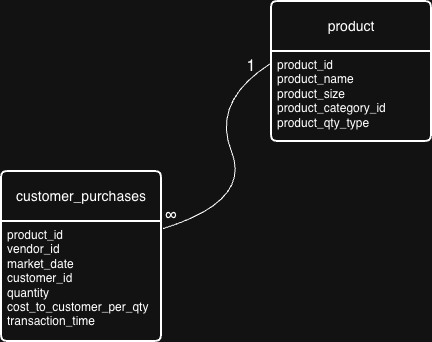

The diagram above was exported from draw.io. Its source (the exported page's mxGraphModel, read from the mxfile embedded in the PNG):
<mxGraphModel dx="646" dy="625" grid="1" gridSize="10" guides="1" tooltips="1" connect="1" arrows="1" fold="1" page="1" pageScale="1" pageWidth="850" pageHeight="1100" math="0" shadow="0">
  <root>
    <mxCell id="0" />
    <mxCell id="1" parent="0" />
    <mxCell id="-QR2I7vHitEWKdVO1C8f-35" value="product" style="swimlane;childLayout=stackLayout;horizontal=1;startSize=50;horizontalStack=0;rounded=1;fontSize=14;fontStyle=0;strokeWidth=2;resizeParent=0;resizeLast=1;shadow=0;dashed=0;align=center;arcSize=4;whiteSpace=wrap;html=1;" vertex="1" parent="1">
      <mxGeometry x="420" y="70" width="160" height="140" as="geometry" />
    </mxCell>
    <mxCell id="-QR2I7vHitEWKdVO1C8f-36" value="product_id&lt;div&gt;product_name&lt;/div&gt;&lt;div&gt;product_size&lt;/div&gt;&lt;div&gt;product_category_id&lt;/div&gt;&lt;div&gt;product_qty_type&lt;/div&gt;" style="align=left;strokeColor=none;fillColor=none;spacingLeft=4;spacingRight=4;fontSize=12;verticalAlign=top;resizable=0;rotatable=0;part=1;html=1;whiteSpace=wrap;" vertex="1" parent="-QR2I7vHitEWKdVO1C8f-35">
      <mxGeometry y="50" width="160" height="90" as="geometry" />
    </mxCell>
    <mxCell id="-QR2I7vHitEWKdVO1C8f-38" value="customer_purchases" style="swimlane;childLayout=stackLayout;horizontal=1;startSize=50;horizontalStack=0;rounded=1;fontSize=14;fontStyle=0;strokeWidth=2;resizeParent=0;resizeLast=1;shadow=0;dashed=0;align=center;arcSize=4;whiteSpace=wrap;html=1;" vertex="1" parent="1">
      <mxGeometry x="150" y="240" width="160" height="170" as="geometry" />
    </mxCell>
    <mxCell id="-QR2I7vHitEWKdVO1C8f-39" value="product_id&lt;div&gt;vendor_id&lt;/div&gt;&lt;div&gt;market_date&lt;/div&gt;&lt;div&gt;customer_id&lt;/div&gt;&lt;div&gt;quantity&lt;/div&gt;&lt;div&gt;cost_to_customer_per_qty&lt;/div&gt;&lt;div&gt;transaction_time&lt;/div&gt;" style="align=left;strokeColor=none;fillColor=none;spacingLeft=4;spacingRight=4;fontSize=12;verticalAlign=top;resizable=0;rotatable=0;part=1;html=1;whiteSpace=wrap;" vertex="1" parent="-QR2I7vHitEWKdVO1C8f-38">
      <mxGeometry y="50" width="160" height="120" as="geometry" />
    </mxCell>
    <mxCell id="-QR2I7vHitEWKdVO1C8f-45" value="" style="endArrow=none;html=1;rounded=0;fontSize=12;startSize=8;endSize=8;curved=1;entryX=-0.01;entryY=0.138;entryDx=0;entryDy=0;entryPerimeter=0;exitX=1.009;exitY=0.059;exitDx=0;exitDy=0;exitPerimeter=0;" edge="1" parent="1" source="-QR2I7vHitEWKdVO1C8f-39" target="-QR2I7vHitEWKdVO1C8f-36">
      <mxGeometry width="50" height="50" relative="1" as="geometry">
        <mxPoint x="350" y="240" as="sourcePoint" />
        <mxPoint x="400" y="150" as="targetPoint" />
        <Array as="points">
          <mxPoint x="400" y="270" />
          <mxPoint x="360" y="170" />
        </Array>
      </mxGeometry>
    </mxCell>
    <mxCell id="-QR2I7vHitEWKdVO1C8f-46" value="1" style="text;strokeColor=none;fillColor=none;html=1;align=center;verticalAlign=middle;whiteSpace=wrap;rounded=0;fontSize=16;" vertex="1" parent="1">
      <mxGeometry x="380" y="130" width="40" height="10" as="geometry" />
    </mxCell>
    <mxCell id="-QR2I7vHitEWKdVO1C8f-47" value="∞" style="text;strokeColor=none;fillColor=none;html=1;align=center;verticalAlign=middle;whiteSpace=wrap;rounded=0;fontSize=16;" vertex="1" parent="1">
      <mxGeometry x="290" y="270" width="60" height="30" as="geometry" />
    </mxCell>
  </root>
</mxGraphModel>